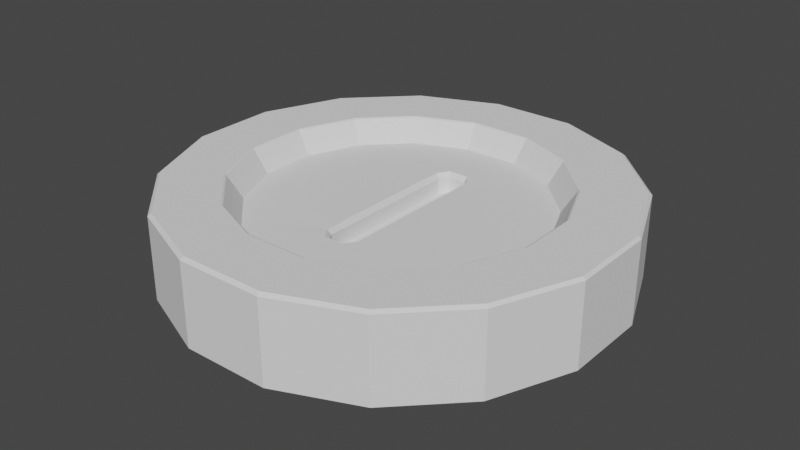 # Source: sbm_coin_basic.blend  (saved by Blender 2.81.16; exported with 4.5.12 LTS)
import bpy
from mathutils import Matrix  # noqa: F401  (used for matrix-valued properties, if any)

bpy.ops.wm.read_factory_settings(use_empty=True)
scene = bpy.context.scene
scene.name = 'Scene'

# ---- collections
col_collection = bpy.data.collections.new('Collection'); scene.collection.children.link(col_collection)

# ---- world
world_world = bpy.data.worlds.new('World'); scene.world = world_world
world_world.use_nodes = True; world_world.node_tree.nodes.clear()
_N = world_world.node_tree.nodes; _L = world_world.node_tree.links
n0 = _N.new('ShaderNodeOutputWorld'); n0.name = 'World Output'; n0.location = (300, 300)
n1 = _N.new('ShaderNodeBackground'); n1.name = 'Background'; n1.location = (10, 300)
n1.inputs[0].default_value = (0.05088, 0.05088, 0.05088, 1.0)
_L.new(n1.outputs[0], n0.inputs[0])
n0.is_active_output = True
world_world.color = (0.05088, 0.05088, 0.05088)
world_world.use_sun_shadow = False
world_world.sun_shadow_jitter_overblur = 0.0

# ---- meshes
me_plane = bpy.data.meshes.new('Plane')
me_plane.from_pydata([(-0.01751, -0.1544, 0.0), (0.01751, -0.1544, 0.0), (-0.01751, 0.1544, 0.0), (0.01751, 0.1544, 0.0), (-0.02641, 0.1377, 0.0), (-0.02641, 0.09708, 0.0), (-0.02641, 0.03141, 0.0), (-0.02641, -0.03141, 0.0), (-0.02641, -0.09708, 0.0), (-0.02641, -0.1377, 0.0), (0.02641, -0.1377, 0.0), (0.02641, -0.09708, 0.0), (0.02641, -0.03141, 0.0), (0.02641, 0.03141, 0.0), (0.02641, 0.09708, 0.0), (0.02641, 0.1377, 0.0), (0.05554, 0.2857, 0.0), (-0.05803, 0.2852, 0.0), (-0.1628, 0.2413, 0.0), (-0.2427, 0.1606, 0.0), (-0.2857, 0.05554, 0.0), (-0.2852, -0.05803, 0.0), (-0.2413, -0.1628, 0.0), (-0.1606, -0.2427, 0.0), (-0.05554, -0.2857, 0.0), (0.05803, -0.2852, 0.0), (0.1628, -0.2413, 0.0), (0.2427, -0.1606, 0.0), (0.2857, -0.05554, 0.0), (0.2852, 0.05803, 0.0), (0.2413, 0.1628, 0.0), (0.1606, 0.2427, 0.0), (0.07775, 0.4, 0.0), (-0.08124, 0.3993, 0.0), (-0.2279, 0.3378, 0.0), (-0.3398, 0.2249, 0.0), (-0.4, 0.07775, 0.0), (-0.3993, -0.08124, 0.0), (-0.3378, -0.2279, 0.0), (-0.2249, -0.3398, 0.0), (-0.07775, -0.4, 0.0), (0.08124, -0.3993, 0.0), (0.2279, -0.3378, 0.0), (0.3398, -0.2249, 0.0), (0.4, -0.07775, 0.0), (0.3993, 0.08124, 0.0), (0.3378, 0.2279, 0.0), (0.2249, 0.3398, 0.0), (0.05034, 0.259, 0.03716), (-0.0526, 0.2585, 0.03716), (-0.1475, 0.2187, 0.03716), (-0.22, 0.1456, 0.03716), (-0.259, 0.05034, 0.03716), (-0.2585, -0.0526, 0.03716), (-0.2187, -0.1475, 0.03716), (-0.1456, -0.22, 0.03716), (-0.05034, -0.259, 0.03716), (0.0526, -0.2585, 0.03716), (0.1475, -0.2187, 0.03716), (0.22, -0.1456, 0.03716), (0.259, -0.05034, 0.03716), (0.2585, 0.0526, 0.03716), (0.2187, 0.1475, 0.03716), (0.1456, 0.22, 0.03716), (0.07775, 0.4, 0.02), (-0.08124, 0.3993, 0.02), (-0.2279, 0.3378, 0.02), (-0.3398, 0.2249, 0.02), (-0.4, 0.07775, 0.02), (-0.3993, -0.08124, 0.02), (-0.3378, -0.2279, 0.02), (-0.2249, -0.3398, 0.02), (-0.07775, -0.4, 0.02), (0.08124, -0.3993, 0.02), (0.2279, -0.3378, 0.02), (0.3398, -0.2249, 0.02), (0.4, -0.07775, 0.02), (0.3993, 0.08124, 0.02), (0.3378, 0.2279, 0.02), (0.2249, 0.3398, 0.02), (-0.0526, 0.2585, -0.03716), (0.05034, 0.259, -0.03716), (-0.1475, 0.2187, -0.03716), (-0.22, 0.1456, -0.03716), (-0.259, 0.05034, -0.03716), (-0.2585, -0.0526, -0.03716), (-0.2187, -0.1475, -0.03716), (-0.1456, -0.22, -0.03716), (-0.05034, -0.259, -0.03716), (0.0526, -0.2585, -0.03716), (0.1475, -0.2187, -0.03716), (0.22, -0.1456, -0.03716), (0.259, -0.05034, -0.03716), (0.2585, 0.0526, -0.03716), (0.2187, 0.1475, -0.03716), (0.1456, 0.22, -0.03716), (-0.08124, 0.3993, -0.02), (0.07775, 0.4, -0.02), (-0.2279, 0.3378, -0.02), (-0.3398, 0.2249, -0.02), (-0.4, 0.07775, -0.02), (-0.3993, -0.08124, -0.02), (-0.3378, -0.2279, -0.02), (-0.2249, -0.3398, -0.02), (-0.07775, -0.4, -0.02), (0.08124, -0.3993, -0.02), (0.2279, -0.3378, -0.02), (0.3398, -0.2249, -0.02), (0.4, -0.07775, -0.02), (0.3993, 0.08124, -0.02), (0.3378, 0.2279, -0.02), (0.2249, 0.3398, -0.02), (-0.08124, 0.3993, 0.075), (-0.07986, 0.3925, 0.08), (0.07643, 0.3932, 0.08), (0.07775, 0.4, 0.075), (-0.2279, 0.3378, 0.075), (-0.2243, 0.3326, 0.08), (-0.3398, 0.2249, 0.075), (-0.3352, 0.2218, 0.08), (-0.4, 0.07775, 0.075), (-0.3949, 0.07676, 0.08), (-0.3993, -0.08124, 0.075), (-0.3942, -0.08021, 0.08), (-0.3378, -0.2279, 0.075), (-0.3332, -0.2247, 0.08), (-0.2249, -0.3398, 0.075), (-0.2214, -0.3345, 0.08), (-0.07775, -0.4, 0.075), (-0.07643, -0.3932, 0.08), (0.08124, -0.3993, 0.075), (0.07986, -0.3925, 0.08), (0.2279, -0.3378, 0.075), (0.2243, -0.3326, 0.08), (0.3398, -0.2249, 0.075), (0.3352, -0.2218, 0.08), (0.4, -0.07775, 0.075), (0.3949, -0.07676, 0.08), (0.3993, 0.08124, 0.075), (0.3942, 0.08021, 0.08), (0.3378, 0.2279, 0.075), (0.3332, 0.2247, 0.08), (0.2249, 0.3398, 0.075), (0.2214, 0.3345, 0.08), (-0.07986, 0.3925, -0.08), (-0.08124, 0.3993, -0.075), (0.07775, 0.4, -0.075), (0.07643, 0.3932, -0.08), (-0.2243, 0.3326, -0.08), (-0.2279, 0.3378, -0.075), (-0.3352, 0.2218, -0.08), (-0.3398, 0.2249, -0.075), (-0.3949, 0.07676, -0.08), (-0.4, 0.07775, -0.075), (-0.3942, -0.08021, -0.08), (-0.3993, -0.08124, -0.075), (-0.3332, -0.2247, -0.08), (-0.3378, -0.2279, -0.075), (-0.2214, -0.3345, -0.08), (-0.2249, -0.3398, -0.075), (-0.07643, -0.3932, -0.08), (-0.07775, -0.4, -0.075), (0.07986, -0.3925, -0.08), (0.08124, -0.3993, -0.075), (0.2243, -0.3326, -0.08), (0.2279, -0.3378, -0.075), (0.3352, -0.2218, -0.08), (0.3398, -0.2249, -0.075), (0.3949, -0.07676, -0.08), (0.4, -0.07775, -0.075), (0.3942, 0.08021, -0.08), (0.3993, 0.08124, -0.075), (0.3332, 0.2247, -0.08), (0.3378, 0.2279, -0.075), (0.2214, 0.3345, -0.08), (0.2249, 0.3398, -0.075), (-0.01751, -0.1544, 0.02837), (-0.01888, -0.1607, 0.03729), (0.01751, -0.1544, 0.02837), (0.01894, -0.1606, 0.0373), (-0.01751, 0.1544, 0.02837), (-0.01894, 0.1606, 0.0373), (0.01751, 0.1544, 0.02837), (0.01888, 0.1607, 0.03729), (-0.02641, 0.1377, 0.02837), (-0.03224, 0.1414, 0.03691), (-0.02641, 0.09708, 0.02837), (-0.03291, 0.09734, 0.03747), (-0.02641, 0.03141, 0.02837), (-0.03289, 0.03151, 0.03748), (-0.02641, -0.03141, 0.02837), (-0.03289, -0.03153, 0.03748), (-0.02641, -0.09708, 0.02837), (-0.0329, -0.09736, 0.03748), (-0.03222, -0.1414, 0.03691), (-0.02641, -0.1377, 0.02837), (0.02641, -0.1377, 0.02837), (0.03224, -0.1414, 0.03691), (0.02641, -0.09708, 0.02837), (0.03291, -0.09734, 0.03747), (0.02641, -0.03141, 0.02837), (0.03289, -0.03151, 0.03748), (0.02641, 0.03141, 0.02837), (0.03289, 0.03153, 0.03748), (0.02641, 0.09708, 0.02837), (0.0329, 0.09736, 0.03748), (0.03222, 0.1414, 0.03691), (0.02641, 0.1377, 0.02837), (-0.01888, -0.1607, -0.03729), (-0.01751, -0.1544, -0.02837), (0.01894, -0.1606, -0.0373), (0.01751, -0.1544, -0.02837), (-0.01894, 0.1606, -0.0373), (-0.01751, 0.1544, -0.02837), (0.01888, 0.1607, -0.03729), (0.01751, 0.1544, -0.02837), (-0.03224, 0.1414, -0.03691), (-0.02641, 0.1377, -0.02837), (-0.03291, 0.09734, -0.03747), (-0.02641, 0.09708, -0.02837), (-0.03289, 0.03151, -0.03748), (-0.02641, 0.03141, -0.02837), (-0.03289, -0.03153, -0.03748), (-0.02641, -0.03141, -0.02837), (-0.0329, -0.09736, -0.03748), (-0.02641, -0.09708, -0.02837), (-0.02641, -0.1377, -0.02837), (-0.03222, -0.1414, -0.03691), (0.03224, -0.1414, -0.03691), (0.02641, -0.1377, -0.02837), (0.03291, -0.09734, -0.03747), (0.02641, -0.09708, -0.02837), (0.03289, -0.03151, -0.03748), (0.02641, -0.03141, -0.02837), (0.03289, 0.03153, -0.03748), (0.02641, 0.03141, -0.02837), (0.0329, 0.09736, -0.03748), (0.02641, 0.09708, -0.02837), (0.02641, 0.1377, -0.02837), (0.03222, 0.1414, -0.03691), (-0.05843, 0.2872, 0.08), (-0.05781, 0.2842, 0.0783), (0.05533, 0.2847, 0.0783), (0.05593, 0.2877, 0.08), (-0.1639, 0.243, 0.08), (-0.1622, 0.2404, 0.0783), (-0.2444, 0.1618, 0.08), (-0.2418, 0.1601, 0.0783), (-0.2877, 0.05593, 0.08), (-0.2847, 0.05533, 0.0783), (-0.2872, -0.05843, 0.08), (-0.2842, -0.05781, 0.0783), (-0.243, -0.1639, 0.08), (-0.2404, -0.1622, 0.0783), (-0.1618, -0.2444, 0.08), (-0.1601, -0.2418, 0.0783), (-0.05593, -0.2877, 0.08), (-0.05533, -0.2847, 0.0783), (0.05843, -0.2872, 0.08), (0.05781, -0.2842, 0.0783), (0.1639, -0.243, 0.08), (0.1622, -0.2404, 0.0783), (0.2444, -0.1618, 0.08), (0.2418, -0.1601, 0.0783), (0.2877, -0.05593, 0.08), (0.2847, -0.05533, 0.0783), (0.2872, 0.05844, 0.08), (0.2842, 0.05781, 0.0783), (0.243, 0.1639, 0.08), (0.2404, 0.1622, 0.0783), (0.1618, 0.2444, 0.08), (0.1601, 0.2418, 0.0783), (-0.05781, 0.2842, -0.0783), (-0.05843, 0.2872, -0.08), (0.05593, 0.2877, -0.08), (0.05533, 0.2847, -0.0783), (-0.1622, 0.2404, -0.0783), (-0.1639, 0.243, -0.08), (-0.2418, 0.1601, -0.0783), (-0.2444, 0.1618, -0.08), (-0.2847, 0.05533, -0.0783), (-0.2877, 0.05593, -0.08), (-0.2842, -0.05781, -0.0783), (-0.2872, -0.05843, -0.08), (-0.2404, -0.1622, -0.0783), (-0.243, -0.1639, -0.08), (-0.1601, -0.2418, -0.0783), (-0.1618, -0.2444, -0.08), (-0.05533, -0.2847, -0.0783), (-0.05593, -0.2877, -0.08), (0.05781, -0.2842, -0.0783), (0.05843, -0.2872, -0.08), (0.1622, -0.2404, -0.0783), (0.1639, -0.243, -0.08), (0.2418, -0.1601, -0.0783), (0.2444, -0.1618, -0.08), (0.2847, -0.05533, -0.0783), (0.2877, -0.05593, -0.08), (0.2842, 0.05781, -0.0783), (0.2872, 0.05844, -0.08), (0.2404, 0.1622, -0.0783), (0.243, 0.1639, -0.08), (0.1601, 0.2418, -0.0783), (0.1618, 0.2444, -0.08)], [], [(2, 4, 184, 180), (1, 10, 196, 178), (50, 185, 187, 51), (56, 177, 179, 57), (4, 2, 213, 217), (0, 9, 226, 209), (210, 89, 90, 228), (212, 80, 82, 216), (10, 9, 0, 1), (49, 48, 183, 181), (12, 13, 202, 200), (13, 14, 204, 202), (14, 15, 207, 204), (15, 3, 182, 207), (3, 2, 180, 182), (8, 11, 10, 9), (7, 12, 11, 8), (6, 13, 12, 7), (5, 14, 13, 6), (4, 15, 14, 5), (4, 15, 3, 2), (208, 88, 89, 210), (228, 90, 91, 230), (224, 86, 87, 227), (222, 85, 86, 224), (220, 84, 85, 222), (218, 83, 84, 220), (216, 82, 83, 218), (236, 94, 95, 239), (234, 93, 94, 236), (232, 92, 93, 234), (230, 91, 92, 232), (49, 181, 185, 50), (51, 187, 189, 52), (52, 189, 191, 53), (53, 191, 193, 54), (54, 193, 194, 55), (58, 197, 199, 59), (58, 57, 179, 197), (11, 12, 200, 198), (59, 199, 201, 60), (60, 201, 203, 61), (61, 203, 205, 62), (62, 205, 206, 63), (40, 39, 103, 104), (25, 26, 90, 89), (39, 38, 102, 103), (24, 25, 89, 88), (38, 37, 101, 102), (23, 24, 88, 87), (37, 36, 100, 101), (22, 23, 87, 86), (36, 35, 99, 100), (21, 22, 86, 85), (35, 34, 98, 99), (32, 47, 111, 97), (20, 21, 85, 84), (34, 33, 96, 98), (47, 46, 110, 111), (19, 20, 84, 83), (246, 119, 121, 248), (48, 63, 271, 242), (63, 62, 269, 271), (244, 117, 119, 246), (270, 143, 114, 243), (62, 61, 267, 269), (240, 113, 117, 244), (268, 141, 143, 270), (61, 60, 265, 267), (243, 114, 113, 240), (266, 139, 141, 268), (60, 59, 263, 265), (264, 137, 139, 266), (59, 58, 261, 263), (262, 135, 137, 264), (58, 57, 259, 261), (20, 19, 51, 52), (46, 47, 79, 78), (33, 34, 66, 65), (21, 20, 52, 53), (47, 32, 64, 79), (34, 35, 67, 66), (22, 21, 53, 54), (35, 36, 68, 67), (23, 22, 54, 55), (36, 37, 69, 68), (24, 23, 55, 56), (37, 38, 70, 69), (25, 24, 56, 57), (38, 39, 71, 70), (26, 25, 57, 58), (39, 40, 72, 71), (27, 26, 58, 59), (40, 41, 73, 72), (28, 27, 59, 60), (41, 42, 74, 73), (29, 28, 60, 61), (42, 43, 75, 74), (30, 29, 61, 62), (17, 16, 48, 49), (43, 44, 76, 75), (31, 30, 62, 63), (18, 17, 49, 50), (44, 45, 77, 76), (16, 31, 63, 48), (19, 18, 50, 51), (45, 46, 78, 77), (32, 33, 65, 64), (279, 281, 152, 150), (97, 111, 175, 146), (94, 95, 302, 300), (277, 279, 150, 148), (303, 274, 147, 174), (93, 94, 300, 298), (95, 81, 275, 302), (301, 303, 174, 172), (92, 93, 298, 296), (273, 277, 148, 144), (299, 301, 172, 170), (91, 92, 296, 294), (297, 299, 170, 168), (90, 91, 294, 292), (295, 297, 168, 166), (26, 27, 91, 90), (41, 40, 104, 105), (27, 28, 92, 91), (42, 41, 105, 106), (28, 29, 93, 92), (43, 42, 106, 107), (29, 30, 94, 93), (16, 17, 80, 81), (44, 43, 107, 108), (30, 31, 95, 94), (17, 18, 82, 80), (45, 44, 108, 109), (31, 16, 81, 95), (18, 19, 83, 82), (46, 45, 109, 110), (33, 32, 97, 96), (10, 11, 198, 196), (0, 1, 178, 176), (9, 0, 176, 195), (8, 9, 195, 192), (7, 8, 192, 190), (6, 7, 190, 188), (5, 6, 188, 186), (4, 5, 186, 184), (63, 206, 183, 48), (2, 3, 215, 213), (3, 15, 238, 215), (15, 14, 237, 238), (14, 13, 235, 237), (13, 12, 233, 235), (12, 11, 231, 233), (11, 10, 229, 231), (81, 80, 212, 214), (10, 1, 211, 229), (1, 0, 209, 211), (9, 8, 225, 226), (8, 7, 223, 225), (7, 6, 221, 223), (6, 5, 219, 221), (5, 4, 217, 219), (239, 95, 81, 214), (65, 66, 116, 112), (66, 67, 118, 116), (78, 79, 142, 140), (77, 78, 140, 138), (76, 77, 138, 136), (75, 76, 136, 134), (74, 75, 134, 132), (73, 74, 132, 130), (72, 73, 130, 128), (71, 72, 128, 126), (70, 71, 126, 124), (69, 70, 124, 122), (68, 69, 122, 120), (67, 68, 120, 118), (79, 64, 115, 142), (64, 65, 112, 115), (250, 123, 125, 252), (51, 50, 245, 247), (52, 51, 247, 249), (252, 125, 127, 254), (248, 121, 123, 250), (254, 127, 129, 256), (53, 52, 249, 251), (57, 56, 257, 259), (54, 53, 251, 253), (256, 129, 131, 258), (55, 54, 253, 255), (258, 131, 133, 260), (56, 55, 255, 257), (260, 133, 135, 262), (98, 96, 145, 149), (99, 98, 149, 151), (111, 110, 173, 175), (110, 109, 171, 173), (109, 108, 169, 171), (108, 107, 167, 169), (107, 106, 165, 167), (106, 105, 163, 165), (105, 104, 161, 163), (104, 103, 159, 161), (103, 102, 157, 159), (102, 101, 155, 157), (101, 100, 153, 155), (100, 99, 151, 153), (96, 97, 146, 145), (274, 273, 144, 147), (283, 285, 156, 154), (82, 83, 278, 276), (83, 84, 280, 278), (285, 287, 158, 156), (281, 283, 154, 152), (287, 289, 160, 158), (84, 85, 282, 280), (289, 291, 162, 160), (85, 86, 284, 282), (89, 90, 292, 290), (86, 87, 286, 284), (291, 293, 164, 162), (87, 88, 288, 286), (293, 295, 166, 164), (88, 89, 290, 288), (113, 114, 115, 112), (117, 113, 112, 116), (119, 117, 116, 118), (121, 119, 118, 120), (123, 121, 120, 122), (125, 123, 122, 124), (127, 125, 124, 126), (129, 127, 126, 128), (131, 129, 128, 130), (133, 131, 130, 132), (135, 133, 132, 134), (137, 135, 134, 136), (139, 137, 136, 138), (141, 139, 138, 140), (143, 141, 140, 142), (114, 143, 142, 115), (50, 49, 241, 245), (145, 146, 147, 144), (149, 145, 144, 148), (151, 149, 148, 150), (153, 151, 150, 152), (155, 153, 152, 154), (157, 155, 154, 156), (159, 157, 156, 158), (161, 159, 158, 160), (163, 161, 160, 162), (165, 163, 162, 164), (167, 165, 164, 166), (169, 167, 166, 168), (171, 169, 168, 170), (173, 171, 170, 172), (175, 173, 172, 174), (146, 175, 174, 147), (80, 82, 276, 272), (195, 176, 177, 194), (176, 178, 179, 177), (207, 182, 183, 206), (182, 180, 181, 183), (180, 184, 185, 181), (184, 186, 187, 185), (186, 188, 189, 187), (188, 190, 191, 189), (190, 192, 193, 191), (192, 195, 194, 193), (178, 196, 197, 179), (196, 198, 199, 197), (198, 200, 201, 199), (200, 202, 203, 201), (202, 204, 205, 203), (204, 207, 206, 205), (55, 194, 177, 56), (227, 208, 209, 226), (208, 210, 211, 209), (239, 214, 215, 238), (214, 212, 213, 215), (212, 216, 217, 213), (216, 218, 219, 217), (218, 220, 221, 219), (220, 222, 223, 221), (222, 224, 225, 223), (224, 227, 226, 225), (210, 228, 229, 211), (228, 230, 231, 229), (230, 232, 233, 231), (232, 234, 235, 233), (234, 236, 237, 235), (236, 239, 238, 237), (227, 87, 88, 208), (241, 242, 243, 240), (245, 241, 240, 244), (247, 245, 244, 246), (249, 247, 246, 248), (251, 249, 248, 250), (253, 251, 250, 252), (255, 253, 252, 254), (257, 255, 254, 256), (259, 257, 256, 258), (261, 259, 258, 260), (263, 261, 260, 262), (265, 263, 262, 264), (267, 265, 264, 266), (269, 267, 266, 268), (271, 269, 268, 270), (242, 271, 270, 243), (49, 48, 242, 241), (273, 274, 275, 272), (277, 273, 272, 276), (279, 277, 276, 278), (281, 279, 278, 280), (283, 281, 280, 282), (285, 283, 282, 284), (287, 285, 284, 286), (289, 287, 286, 288), (291, 289, 288, 290), (293, 291, 290, 292), (295, 293, 292, 294), (297, 295, 294, 296), (299, 297, 296, 298), (301, 299, 298, 300), (303, 301, 300, 302), (274, 303, 302, 275), (81, 80, 272, 275)])
_uv = me_plane.uv_layers.new(name='UVMap')
_uv.uv.foreach_set('vector', [0.0, 0.0, 0.0, 0.0, 0.0, 0.0, 0.0, 0.0, 0.0, 0.0, 0.0, 0.0, 0.0, 0.0, 0.0, 0.0, 0.0, 0.0, 0.0, 0.0, 0.0, 0.0, 0.0, 0.0, 0.0, 0.0, 0.0, 0.0, 0.0, 0.0, 0.0, 0.0, 0.0, 0.0, 0.0, 0.0, 0.0, 0.0, 0.0, 0.0, 0.0, 0.0, 0.0, 0.0, 0.0, 0.0, 0.0, 0.0, 0.0, 0.0, 0.0, 0.0, 0.0, 0.0, 0.0, 0.0, 0.0, 0.0, 0.0, 0.0, 0.0, 0.0, 0.0, 0.0, 0.0, 0.0, 0.0, 0.0, 0.0, 0.0, 0.0, 0.0, 0.0, 0.0, 0.0, 0.0, 0.0, 0.0, 0.0, 0.0, 0.0, 0.0, 0.0, 0.0, 0.0, 0.0, 0.0, 0.0, 0.0, 0.0, 0.0, 0.0, 0.0, 0.0, 0.0, 0.0, 0.0, 0.0, 0.0, 0.0, 0.0, 0.0, 0.0, 0.0, 0.0, 0.0, 0.0, 0.0, 0.0, 0.0, 0.0, 0.0, 0.0, 0.0, 0.0, 0.0, 0.0, 0.0, 0.0, 0.0, 0.0, 0.0, 0.0, 0.0, 0.0, 0.0, 0.0, 0.0, 0.0, 0.0, 0.0, 0.0, 0.0, 0.0, 0.0, 0.0, 0.0, 0.0, 0.0, 0.0, 0.0, 0.0, 0.0, 0.0, 0.0, 0.0, 0.0, 0.0, 0.0, 0.0, 0.0, 0.0, 0.0, 0.0, 0.0, 0.0, 0.0, 0.0, 0.0, 0.0, 0.0, 0.0, 0.0, 0.0, 0.0, 0.0, 0.0, 0.0, 0.0, 0.0, 0.0, 0.0, 0.0, 0.0, 0.0, 0.0, 0.0, 0.0, 0.0, 0.0, 0.0, 0.0, 0.0, 0.0, 0.0, 0.0, 0.0, 0.0, 0.0, 0.0, 0.0, 0.0, 0.0, 0.0, 0.0, 0.0, 0.0, 0.0, 0.0, 0.0, 0.0, 0.0, 0.0, 0.0, 0.0, 0.0, 0.0, 0.0, 0.0, 0.0, 0.0, 0.0, 0.0, 0.0, 0.0, 0.0, 0.0, 0.0, 0.0, 0.0, 0.0, 0.0, 0.0, 0.0, 0.0, 0.0, 0.0, 0.0, 0.0, 0.0, 0.0, 0.0, 0.0, 0.0, 0.0, 0.0, 0.0, 0.0, 0.0, 0.0, 0.0, 0.0, 0.0, 0.0, 0.0, 0.0, 0.0, 0.0, 0.0, 0.0, 0.0, 0.0, 0.0, 0.0, 0.0, 0.0, 0.0, 0.0, 0.0, 0.0, 0.0, 0.0, 0.0, 0.0, 0.0, 0.0, 0.0, 0.0, 0.0, 0.0, 0.0, 0.0, 0.0, 0.0, 0.0, 0.0, 0.0, 0.0, 0.0, 0.0, 0.0, 0.0, 0.0, 0.0, 0.0, 0.0, 0.0, 0.0, 0.0, 0.0, 0.0, 0.0, 0.0, 0.0, 0.0, 0.0, 0.0, 0.0, 0.0, 0.0, 0.0, 0.0, 0.0, 0.0, 0.0, 0.0, 0.0, 0.0, 0.0, 0.0, 0.0, 0.0, 0.0, 0.0, 0.0, 0.0, 0.0, 0.0, 0.0, 0.0, 0.0, 0.0, 0.0, 0.0, 0.0, 0.0, 0.0, 0.0, 0.0, 0.0, 0.0, 0.0, 0.0, 0.0, 0.0, 0.0, 0.0, 0.0, 0.0, 0.0, 0.0, 0.0, 0.0, 0.0, 0.0, 0.0, 0.0, 0.0, 0.0, 0.0, 0.0, 0.0, 0.0, 0.0, 0.0, 0.0, 0.0, 0.0, 0.0, 0.0, 0.0, 0.0, 0.0, 0.0, 0.0, 0.0, 0.0, 0.0, 0.0, 0.0, 0.0, 0.0, 0.0, 0.0, 0.0, 0.0, 0.0, 0.0, 0.0, 0.0, 0.0, 0.0, 0.0, 0.0, 0.0, 0.0, 0.0, 0.0, 0.0, 0.0, 0.0, 0.0, 0.0, 0.0, 0.0, 0.0, 0.0, 0.0, 0.0, 0.0, 0.0, 0.0, 0.0, 0.0, 0.0, 0.0, 0.0, 0.0, 0.0, 0.0, 0.0, 0.0, 0.0, 0.0, 0.0, 0.0, 0.0, 0.0, 0.0, 0.0, 0.0, 0.0, 0.0, 0.0, 0.0, 0.0, 0.0, 0.0, 0.0, 0.0, 0.0, 0.0, 0.0, 0.0, 0.0, 0.0, 0.0, 0.0, 0.0, 0.0, 0.0, 0.0, 0.0, 0.0, 0.0, 0.0, 0.0, 0.0, 0.0, 0.0, 0.0, 0.0, 0.0, 0.0, 0.0, 0.0, 0.0, 0.0, 0.0, 0.0, 0.0, 0.0, 0.0, 0.0, 0.0, 0.0, 0.0, 0.0, 0.0, 0.0, 0.0, 0.0, 0.0, 0.0, 0.0, 0.0, 0.0, 0.0, 0.0, 0.0, 0.0, 0.0, 0.0, 0.0, 0.0, 0.0, 0.0, 0.0, 0.0, 0.0, 0.0, 0.0, 0.0, 0.0, 0.0, 0.0, 0.0, 0.0, 0.0, 0.0, 0.0, 0.0, 0.0, 0.0, 0.0, 0.0, 0.0, 0.0, 0.0, 0.0, 0.0, 0.0, 0.0, 0.0, 0.0, 0.0, 0.0, 0.0, 0.0, 0.0, 0.0, 0.0, 0.0, 0.0, 0.0, 0.0, 0.0, 0.0, 0.0, 0.0, 0.0, 0.0, 0.0, 0.0, 0.0, 0.0, 0.0, 0.0, 0.0, 0.0, 0.0, 0.0, 0.0, 0.0, 0.0, 0.0, 0.0, 0.0, 0.0, 0.0, 0.0, 0.0, 0.0, 0.0, 0.0, 0.0, 0.0, 0.0, 0.0, 0.0, 0.0, 0.0, 0.0, 0.0, 0.0, 0.0, 0.0, 0.0, 0.0, 0.0, 0.0, 0.0, 0.0, 0.0, 0.0, 0.0, 0.0, 0.0, 0.0, 0.0, 0.0, 0.0, 0.0, 0.0, 0.0, 0.0, 0.0, 0.0, 0.0, 0.0, 0.0, 0.0, 0.0, 0.0, 0.0, 0.0, 0.0, 0.0, 0.0, 0.0, 0.0, 0.0, 0.0, 0.0, 0.0, 0.0, 0.0, 0.0, 0.0, 0.0, 0.0, 0.0, 0.0, 0.0, 0.0, 0.0, 0.0, 0.0, 0.0, 0.0, 0.0, 0.0, 0.0, 0.0, 0.0, 0.0, 0.0, 0.0, 0.0, 0.0, 0.0, 0.0, 0.0, 0.0, 0.0, 0.0, 0.0, 0.0, 0.0, 0.0, 0.0, 0.0, 0.0, 0.0, 0.0, 0.0, 0.0, 0.0, 0.0, 0.0, 0.0, 0.0, 0.0, 0.0, 0.0, 0.0, 0.0, 0.0, 0.0, 0.0, 0.0, 0.0, 0.0, 0.0, 0.0, 0.0, 0.0, 0.0, 0.0, 0.0, 0.0, 0.0, 0.0, 0.0, 0.0, 0.0, 0.0, 0.0, 0.0, 0.0, 0.0, 0.0, 0.0, 0.0, 0.0, 0.0, 0.0, 0.0, 0.0, 0.0, 0.0, 0.0, 0.0, 0.0, 0.0, 0.0, 0.0, 0.0, 0.0, 0.0, 0.0, 0.0, 0.0, 0.0, 0.0, 0.0, 0.0, 0.0, 0.0, 0.0, 0.0, 0.0, 0.0, 0.0, 0.0, 0.0, 0.0, 0.0, 0.0, 0.0, 0.0, 0.0, 0.0, 0.0, 0.0, 0.0, 0.0, 0.0, 0.0, 0.0, 0.0, 0.0, 0.0, 0.0, 0.0, 0.0, 0.0, 0.0, 0.0, 0.0, 0.0, 0.0, 0.0, 0.0, 0.0, 0.0, 0.0, 0.0, 0.0, 0.0, 0.0, 0.0, 0.0, 0.0, 0.0, 0.0, 0.0, 0.0, 0.0, 0.0, 0.0, 0.0, 0.0, 0.0, 0.0, 0.0, 0.0, 0.0, 0.0, 0.0, 0.0, 0.0, 0.0, 0.0, 0.0, 0.0, 0.0, 0.0, 0.0, 0.0, 0.0, 0.0, 0.0, 0.0, 0.0, 0.0, 0.0, 0.0, 0.0, 0.0, 0.0, 0.0, 0.0, 0.0, 0.0, 0.0, 0.0, 0.0, 0.0, 0.0, 0.0, 0.0, 0.0, 0.0, 0.0, 0.0, 0.0, 0.0, 0.0, 0.0, 0.0, 0.0, 0.0, 0.0, 0.0, 0.0, 0.0, 0.0, 0.0, 0.0, 0.0, 0.0, 0.0, 0.0, 0.0, 0.0, 0.0, 0.0, 0.0, 0.0, 0.0, 0.0, 0.0, 0.0, 0.0, 0.0, 0.0, 0.0, 0.0, 0.0, 0.0, 0.0, 0.0, 0.0, 0.0, 0.0, 0.0, 0.0, 0.0, 0.0, 0.0, 0.0, 0.0, 0.0, 0.0, 0.0, 0.0, 0.0, 0.0, 0.0, 0.0, 0.0, 0.0, 0.0, 0.0, 0.0, 0.0, 0.0, 0.0, 0.0, 0.0, 0.0, 0.0, 0.0, 0.0, 0.0, 0.0, 0.0, 0.0, 0.0, 0.0, 0.0, 0.0, 0.0, 0.0, 0.0, 0.0, 0.0, 0.0, 0.0, 0.0, 0.0, 0.0, 0.0, 0.0, 0.0, 0.0, 0.0, 0.0, 0.0, 0.0, 0.0, 0.0, 0.0, 0.0, 0.0, 0.0, 0.0, 0.0, 0.0, 0.0, 0.0, 0.0, 0.0, 0.0, 0.0, 0.0, 0.0, 0.0, 0.0, 0.0, 0.0, 0.0, 0.0, 0.0, 0.0, 0.0, 0.0, 0.0, 0.0, 0.0, 0.0, 0.0, 0.0, 0.0, 0.0, 0.0, 0.0, 0.0, 0.0, 0.0, 0.0, 0.0, 0.0, 0.0, 0.0, 0.0, 0.0, 0.0, 0.0, 0.0, 0.0, 0.0, 0.0, 0.0, 0.0, 0.0, 0.0, 0.0, 0.0, 0.0, 0.0, 0.0, 0.0, 0.0, 0.0, 0.0, 0.0, 0.0, 0.0, 0.0, 0.0, 0.0, 0.0, 0.0, 0.0, 0.0, 0.0, 0.0, 0.0, 0.0, 0.0, 0.0, 0.0, 0.0, 0.0, 0.0, 0.0, 0.0, 0.0, 0.0, 0.0, 0.0, 0.0, 0.0, 0.0, 0.0, 0.0, 0.0, 0.0, 0.0, 0.0, 0.0, 0.0, 0.0, 0.0, 0.0, 0.0, 0.0, 0.0, 0.0, 0.0, 0.0, 0.0, 0.0, 0.0, 0.0, 0.0, 0.0, 0.0, 0.0, 0.0, 0.0, 0.0, 0.0, 0.0, 0.0, 0.0, 0.0, 0.0, 0.0, 0.0, 0.0, 0.0, 0.0, 0.0, 0.0, 0.0, 0.0, 0.0, 0.0, 0.0, 0.0, 0.0, 0.0, 0.0, 0.0, 0.0, 0.0, 0.0, 0.0, 0.0, 0.0, 0.0, 0.0, 0.0, 0.0, 0.0, 0.0, 0.0, 0.0, 0.0, 0.0, 0.0, 0.0, 0.0, 0.0, 0.0, 0.0, 0.0, 0.0, 0.0, 0.0, 0.0, 0.0, 0.0, 0.0, 0.0, 0.0, 0.0, 0.0, 0.0, 0.0, 0.0, 0.0, 0.0, 0.0, 0.0, 0.0, 0.0, 0.0, 0.0, 0.0, 0.0, 0.0, 0.0, 0.0, 0.0, 0.0, 0.0, 0.0, 0.0, 0.0, 0.0, 0.0, 0.0, 0.0, 0.0, 0.0, 0.0, 0.0, 0.0, 0.0, 0.0, 0.0, 0.0, 0.0, 0.0, 0.0, 0.0, 0.0, 0.0, 0.0, 0.0, 0.0, 0.0, 0.0, 0.0, 0.0, 0.0, 0.0, 0.0, 0.0, 0.0, 0.0, 0.0, 0.0, 0.0, 0.0, 0.0, 0.0, 0.0, 0.0, 0.0, 0.0, 0.0, 0.0, 0.0, 0.0, 0.0, 0.0, 0.0, 0.0, 0.0, 0.0, 0.0, 0.0, 0.0, 0.0, 0.0, 0.0, 0.0, 0.0, 0.0, 0.0, 0.0, 0.0, 0.0, 0.0, 0.0, 0.0, 0.0, 0.0, 0.0, 0.0, 0.0, 0.0, 0.0, 0.0, 0.0, 0.0, 0.0, 0.0, 0.0, 0.0, 0.0, 0.0, 0.0, 0.0, 0.0, 0.0, 0.0, 0.0, 0.0, 0.0, 0.0, 0.0, 0.0, 0.0, 0.0, 0.0, 0.0, 0.0, 0.0, 0.0, 0.0, 0.0, 0.0, 0.0, 0.0, 0.0, 0.0, 0.0, 0.0, 0.0, 0.0, 0.0, 0.0, 0.0, 0.0, 0.0, 0.0, 0.0, 0.0, 0.0, 0.0, 0.0, 0.0, 0.0, 0.0, 0.0, 0.0, 0.0, 0.0, 0.0, 0.0, 0.0, 0.0, 0.0, 0.0, 0.0, 0.0, 0.0, 0.0, 0.0, 0.0, 0.0, 0.0, 0.0, 0.0, 0.0, 0.0, 0.0, 0.0, 0.0, 0.0, 0.0, 0.0, 0.0, 0.0, 0.0, 0.0, 0.0, 0.0, 0.0, 0.0, 0.0, 0.0, 0.0, 0.0, 0.0, 0.0, 0.0, 0.0, 0.0, 0.0, 0.0, 0.0, 0.0, 0.0, 0.0, 0.0, 0.0, 0.0, 0.0, 0.0, 0.0, 0.0, 0.0, 0.0, 0.0, 0.0, 0.0, 0.0, 0.0, 0.0, 0.0, 0.0, 0.0, 0.0, 0.0, 0.0, 0.0, 0.0, 0.0, 0.0, 0.0, 0.0, 0.0, 0.0, 0.0, 0.0, 0.0, 0.0, 0.0, 0.0, 0.0, 0.0, 0.0, 0.0, 0.0, 0.0, 0.0, 0.0, 0.0, 0.0, 0.0, 0.0, 0.0, 0.0, 0.0, 0.0, 0.0, 0.0, 0.0, 0.0, 0.0, 0.0, 0.0, 0.0, 0.0, 0.0, 0.0, 0.0, 0.0, 0.0, 0.0, 0.0, 0.0, 0.0, 0.0, 0.0, 0.0, 0.0, 0.0, 0.0, 0.0, 0.0, 0.0, 0.0, 0.0, 0.0, 0.0, 0.0, 0.0, 0.0, 0.0, 0.0, 0.0, 0.0, 0.0, 0.0, 0.0, 0.0, 0.0, 0.0, 0.0, 0.0, 0.0, 0.0, 0.0, 0.0, 0.0, 0.0, 0.0, 0.0, 0.0, 0.0, 0.0, 0.0, 0.0, 0.0, 0.0, 0.0, 0.0, 0.0, 0.0, 0.0, 0.0, 0.0, 0.0, 0.0, 0.0, 0.0, 0.0, 0.0, 0.0, 0.0, 0.0, 0.0, 0.0, 0.0, 0.0, 0.0, 0.0, 0.0, 0.0, 0.0, 0.0, 0.0, 0.0, 0.0, 0.0, 0.0, 0.0, 0.0, 0.0, 0.0, 0.0, 0.0, 0.0, 0.0, 0.0, 0.0, 0.0, 0.0, 0.0, 0.0, 0.0, 0.0, 0.0, 0.0, 0.0, 0.0, 0.0, 0.0, 0.0, 0.0, 0.0, 0.0, 0.0, 0.0, 0.0, 0.0, 0.0, 0.0, 0.0, 0.0, 0.0, 0.0, 0.0, 0.0, 0.0, 0.0, 0.0, 0.0, 0.0, 0.0, 0.0, 0.0, 0.0, 0.0, 0.0, 0.0, 0.0, 0.0, 0.0, 0.0, 0.0, 0.0, 0.0, 0.0, 0.0, 0.0, 0.0, 0.0, 0.0, 0.0, 0.0, 0.0, 0.0, 0.0, 0.0, 0.0, 0.0, 0.0, 0.0, 0.0, 0.0, 0.0, 0.0, 0.0, 0.0, 0.0, 0.0, 0.0, 0.0, 0.0, 0.0, 0.0, 0.0, 0.0, 0.0, 0.0, 0.0, 0.0, 0.0, 0.0, 0.0, 0.0, 0.0, 0.0, 0.0, 0.0, 0.0, 0.0, 0.0, 0.0, 0.0, 0.0, 0.0, 0.0, 0.0, 0.0, 0.0, 0.0, 0.0, 0.0, 0.0, 0.0, 0.0, 0.0, 0.0, 0.0, 0.0, 0.0, 0.0, 0.0, 0.0, 0.0, 0.0, 0.0, 0.0, 0.0, 0.0, 0.0, 0.0, 0.0, 0.0, 0.0, 0.0, 0.0, 0.0, 0.0, 0.0, 0.0, 0.0, 0.0, 0.0, 0.0, 0.0, 0.0, 0.0, 0.0, 0.0, 0.0, 0.0, 0.0, 0.0, 0.0, 0.0, 0.0, 0.0, 0.0, 0.0, 0.0, 0.0, 0.0, 0.0, 0.0, 0.0, 0.0, 0.0, 0.0, 0.0, 0.0, 0.0, 0.0, 0.0, 0.0, 0.0, 0.0, 0.0, 0.0, 0.0, 0.0, 0.0, 0.0, 0.0, 0.0, 0.0, 0.0, 0.0, 0.0, 0.0, 0.0, 0.0, 0.0, 0.0, 0.0, 0.0, 0.0, 0.0, 0.0, 0.0, 0.0, 0.0, 0.0, 0.0, 0.0, 0.0, 0.0, 0.0, 0.0, 0.0, 0.0, 0.0, 0.0, 0.0, 0.0, 0.0, 0.0, 0.0, 0.0, 0.0, 0.0, 0.0, 0.0, 0.0, 0.0, 0.0, 0.0, 0.0, 0.0, 0.0, 0.0, 0.0, 0.0, 0.0, 0.0, 0.0, 0.0, 0.0, 0.0, 0.0, 0.0, 0.0, 0.0, 0.0, 0.0, 0.0, 0.0, 0.0, 0.0, 0.0, 0.0, 0.0, 0.0, 0.0, 0.0, 0.0, 0.0, 0.0, 0.0, 0.0, 0.0, 0.0, 0.0, 0.0, 0.0, 0.0, 0.0, 0.0, 0.0, 0.0, 0.0, 0.0, 0.0, 0.0, 0.0, 0.0, 0.0, 0.0, 0.0, 0.0, 0.0, 0.0, 0.0, 0.0, 0.0, 0.0, 0.0, 0.0, 0.0, 0.0, 0.0, 0.0, 0.0, 0.0, 0.0, 0.0, 0.0, 0.0, 0.0, 0.0, 0.0, 0.0, 0.0, 0.0, 0.0, 0.0, 0.0, 0.0, 0.0, 0.0, 0.0, 0.0, 0.0, 0.0, 0.0, 0.0, 0.0, 0.0, 0.0, 0.0, 0.0, 0.0, 0.0, 0.0, 0.0, 0.0, 0.0, 0.0, 0.0, 0.0, 0.0, 0.0, 0.0, 0.0, 0.0, 0.0, 0.0, 0.0, 0.0, 0.0, 0.0, 0.0, 0.0, 0.0, 0.0, 0.0, 0.0, 0.0, 0.0, 0.0, 0.0, 0.0, 0.0, 0.0, 0.0, 0.0, 0.0, 0.0, 0.0, 0.0, 0.0, 0.0, 0.0, 0.0, 0.0, 0.0, 0.0, 0.0, 0.0, 0.0, 0.0, 0.0, 0.0, 0.0, 0.0, 0.0, 0.0, 0.0, 0.0, 0.0, 0.0, 0.0, 0.0, 0.0, 0.0, 0.0, 0.0, 0.0, 0.0, 0.0, 0.0, 0.0, 0.0, 0.0, 0.0, 0.0, 0.0, 0.0, 0.0, 0.0, 0.0, 0.0, 0.0, 0.0, 0.0, 0.0, 0.0, 0.0, 0.0, 0.0, 0.0, 0.0, 0.0, 0.0, 0.0, 0.0, 0.0, 0.0, 0.0, 0.0, 0.0, 0.0, 0.0, 0.0, 0.0, 0.0, 0.0, 0.0, 0.0, 0.0, 0.0, 0.0, 0.0, 0.0, 0.0, 0.0, 0.0, 0.0, 0.0, 0.0, 0.0, 0.0, 0.0, 0.0, 0.0, 0.0, 0.0, 0.0, 0.0, 0.0, 0.0, 0.0, 0.0, 0.0, 0.0, 0.0, 0.0, 0.0, 0.0, 0.0, 0.0, 0.0, 0.0, 0.0, 0.0, 0.0, 0.0, 0.0, 0.0, 0.0, 0.0, 0.0, 0.0, 0.0, 0.0, 0.0, 0.0, 0.0, 0.0, 0.0, 0.0, 0.0, 0.0, 0.0, 0.0, 0.0, 0.0, 0.0, 0.0, 0.0, 0.0, 0.0, 0.0, 0.0, 0.0, 0.0, 0.0, 0.0, 0.0, 0.0, 0.0, 0.0, 0.0, 0.0, 0.0, 0.0, 0.0, 0.0, 0.0, 0.0, 0.0, 0.0, 0.0, 0.0, 0.0, 0.0, 0.0, 0.0, 0.0, 0.0, 0.0, 0.0, 0.0, 0.0, 0.0, 0.0, 0.0, 0.0, 0.0, 0.0, 0.0, 0.0, 0.0, 0.0, 0.0, 0.0, 0.0, 0.0, 0.0, 0.0, 0.0, 0.0, 0.0, 0.0, 0.0, 0.0, 0.0, 0.0, 0.0, 0.0, 0.0, 0.0, 0.0, 0.0, 0.0, 0.0, 0.0, 0.0, 0.0, 0.0, 0.0, 0.0, 0.0, 0.0, 0.0, 0.0, 0.0, 0.0, 0.0, 0.0, 0.0, 0.0, 0.0, 0.0, 0.0, 0.0, 0.0, 0.0, 0.0, 0.0, 0.0, 0.0, 0.0, 0.0, 0.0, 0.0, 0.0, 0.0, 0.0, 0.0, 0.0, 0.0, 0.0, 0.0, 0.0, 0.0, 0.0, 0.0, 0.0, 0.0, 0.0, 0.0, 0.0, 0.0, 0.0, 0.0, 0.0, 0.0, 0.0, 0.0, 0.0, 0.0, 0.0, 0.0, 0.0, 0.0, 0.0, 0.0, 0.0, 0.0, 0.0, 0.0, 0.0, 0.0, 0.0, 0.0, 0.0, 0.0, 0.0, 0.0, 0.0, 0.0, 0.0, 0.0, 0.0, 0.0, 0.0, 0.0, 0.0, 0.0, 0.0, 0.0, 0.0, 0.0, 0.0, 0.0, 0.0, 0.0, 0.0, 0.0, 0.0, 0.0, 0.0, 0.0, 0.0, 0.0, 0.0, 0.0, 0.0, 0.0, 0.0, 0.0, 0.0, 0.0, 0.0, 0.0, 0.0, 0.0, 0.0, 0.0, 0.0, 0.0, 0.0, 0.0, 0.0, 0.0, 0.0, 0.0, 0.0, 0.0, 0.0, 0.0, 0.0, 0.0, 0.0, 0.0, 0.0, 0.0, 0.0, 0.0, 0.0, 0.0, 0.0, 0.0, 0.0, 0.0, 0.0, 0.0, 0.0, 0.0, 0.0, 0.0, 0.0, 0.0, 0.0, 0.0, 0.0, 0.0, 0.0, 0.0, 0.0, 0.0, 0.0, 0.0, 0.0, 0.0, 0.0, 0.0, 0.0, 0.0, 0.0, 0.0, 0.0, 0.0, 0.0, 0.0, 0.0, 0.0, 0.0, 0.0, 0.0, 0.0, 0.0, 0.0, 0.0, 0.0, 0.0, 0.0, 0.0, 0.0, 0.0, 0.0, 0.0, 0.0, 0.0, 0.0, 0.0, 0.0, 0.0, 0.0, 0.0, 0.0, 0.0, 0.0, 0.0, 0.0, 0.0, 0.0, 0.0, 0.0, 0.0, 0.0, 0.0, 0.0, 0.0, 0.0, 0.0, 0.0, 0.0, 0.0, 0.0, 0.0, 0.0, 0.0, 0.0, 0.0, 0.0, 0.0, 0.0, 0.0, 0.0, 0.0, 0.0, 0.0, 0.0, 0.0, 0.0, 0.0, 0.0, 0.0, 0.0, 0.0, 0.0, 0.0, 0.0, 0.0, 0.0, 0.0, 0.0, 0.0, 0.0, 0.0, 0.0, 0.0, 0.0, 0.0, 0.0, 0.0, 0.0, 0.0, 0.0, 0.0, 0.0, 0.0, 0.0, 0.0, 0.0, 0.0, 0.0, 0.0, 0.0, 0.0, 0.0, 0.0, 0.0, 0.0, 0.0, 0.0, 0.0, 0.0, 0.0, 0.0, 0.0, 0.0, 0.0, 0.0, 0.0, 0.0, 0.0, 0.0, 0.0, 0.0, 0.0, 0.0, 0.0, 0.0, 0.0, 0.0, 0.0, 0.0, 0.0, 0.0, 0.0, 0.0, 0.0, 0.0, 0.0, 0.0, 0.0, 0.0, 0.0, 0.0, 0.0, 0.0, 0.0, 0.0, 0.0, 0.0, 0.0, 0.0, 0.0, 0.0, 0.0, 0.0, 0.0, 0.0, 0.0, 0.0, 0.0, 0.0, 0.0, 0.0, 0.0, 0.0, 0.0, 0.0, 0.0, 0.0, 0.0, 0.0, 0.0, 0.0, 0.0, 0.0, 0.0, 0.0, 0.0, 0.0, 0.0, 0.0, 0.0, 0.0, 0.0, 0.0, 0.0, 0.0, 0.0, 0.0, 0.0, 0.0, 0.0, 0.0, 0.0, 0.0, 0.0, 0.0, 0.0, 0.0, 0.0, 0.0, 0.0, 0.0, 0.0, 0.0, 0.0, 0.0, 0.0, 0.0, 0.0, 0.0, 0.0, 0.0, 0.0, 0.0, 0.0, 0.0, 0.0, 0.0, 0.0, 0.0, 0.0, 0.0, 0.0, 0.0, 0.0, 0.0, 0.0, 0.0, 0.0, 0.0, 0.0, 0.0, 0.0, 0.0, 0.0, 0.0, 0.0, 0.0, 0.0, 0.0, 0.0, 0.0, 0.0, 0.0, 0.0, 0.0, 0.0, 0.0, 0.0, 0.0, 0.0, 0.0, 0.0, 0.0, 0.0, 0.0, 0.0, 0.0, 0.0, 0.0, 0.0, 0.0, 0.0, 0.0, 0.0, 0.0, 0.0, 0.0, 0.0, 0.0, 0.0, 0.0, 0.0, 0.0, 0.0, 0.0, 0.0, 0.0, 0.0, 0.0, 0.0, 0.0, 0.0, 0.0, 0.0, 0.0, 0.0, 0.0, 0.0, 0.0, 0.0, 0.0, 0.0, 0.0, 0.0, 0.0, 0.0, 0.0, 0.0, 0.0, 0.0, 0.0, 0.0, 0.0, 0.0, 0.0, 0.0, 0.0, 0.0, 0.0, 0.0, 0.0, 0.0, 0.0, 0.0, 0.0, 0.0, 0.0, 0.0, 0.0, 0.0, 0.0, 0.0, 0.0, 0.0, 0.0, 0.0, 0.0, 0.0, 0.0, 0.0, 0.0, 0.0, 0.0, 0.0, 0.0, 0.0, 0.0, 0.0, 0.0, 0.0, 0.0, 0.0, 0.0, 0.0, 0.0, 0.0, 0.0, 0.0, 0.0, 0.0, 0.0, 0.0, 0.0, 0.0, 0.0, 0.0, 0.0, 0.0, 0.0, 0.0, 0.0, 0.0, 0.0, 0.0, 0.0, 0.0, 0.0, 0.0, 0.0, 0.0, 0.0, 0.0, 0.0, 0.0, 0.0, 0.0, 0.0, 0.0, 0.0, 0.0, 0.0, 0.0, 0.0, 0.0, 0.0, 0.0, 0.0, 0.0, 0.0, 0.0, 0.0, 0.0, 0.0, 0.0, 0.0, 0.0, 0.0, 0.0, 0.0, 0.0, 0.0, 0.0, 0.0, 0.0, 0.0, 0.0, 0.0, 0.0, 0.0, 0.0, 0.0, 0.0, 0.0, 0.0, 0.0, 0.0, 0.0, 0.0, 0.0, 0.0, 0.0, 0.0, 0.0, 0.0, 0.0, 0.0, 0.0, 0.0, 0.0, 0.0, 0.0, 0.0, 0.0, 0.0, 0.0, 0.0, 0.0, 0.0, 0.0, 0.0, 0.0, 0.0, 0.0, 0.0, 0.0, 0.0, 0.0, 0.0, 0.0, 0.0, 0.0, 0.0, 0.0, 0.0, 0.0, 0.0, 0.0, 0.0, 0.0, 0.0, 0.0, 0.0, 0.0, 0.0, 0.0, 0.0, 0.0, 0.0, 0.0, 0.0])
me_plane.use_remesh_fix_poles = True
me_plane.use_remesh_preserve_attributes = False
me_plane.use_mirror_vertex_groups = False
me_plane.update()

# ---- objects
ob_plane = bpy.data.objects.new('Plane', me_plane)

# ---- transforms, parenting, visibility, modifiers, constraints
ob_plane.location = (0.0, 0.0, 0.0)
ob_plane.lineart.crease_threshold = 0.0

# ---- collection membership
col_collection.objects.link(ob_plane)

# ---- scene / render settings (as saved in the file)
scene.frame_start = 1; scene.frame_end = 250; scene.frame_set(1)
scene.render.engine = 'BLENDER_EEVEE_NEXT'
scene.cycles.use_denoising = False
scene.cycles.samples = 128
scene.cycles.sampling_pattern = 'TABULATED_SOBOL'
scene.cycles.use_adaptive_sampling = False
scene.cycles.use_light_tree = False
scene.view_settings.view_transform = 'Filmic'
bpy.context.view_layer.update()

# ---- added for rendering (the .blend has no active camera and no usable light): camera, sun
cam_auto = bpy.data.cameras.new('AutoCamera')
cam_auto.lens = 50.0
cam_auto.sensor_width = 36.0
cam_auto.clip_end = 1000.0
ob_auto_camera = bpy.data.objects.new('AutoCamera', cam_auto)
scene.collection.objects.link(ob_auto_camera)
ob_auto_camera.location = (1.05719, -1.26863, 0.84575)
ob_auto_camera.rotation_euler = (1.09748, -7.21219e-08, 0.694738)
scene.camera = ob_auto_camera
light_auto_sun = bpy.data.lights.new('AutoSun', 'SUN')
light_auto_sun.energy = 3.0
light_auto_sun.angle = 0.0523599
ob_auto_sun = bpy.data.objects.new('AutoSun', light_auto_sun)
scene.collection.objects.link(ob_auto_sun)
ob_auto_sun.rotation_euler = (0.872665, 0.174533, 0.523599)
bpy.context.view_layer.update()
